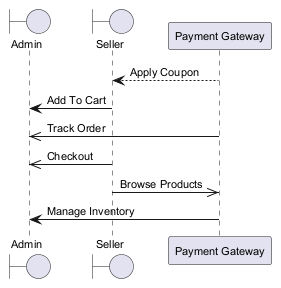

The diagram above was rendered by PlantUML. Its source (embedded in the PNG):
@startuml
skinparam backgroundColor #FFFFFF
skinparam classBackgroundColor #F1F8E9
skinparam classBorderColor #33691E
skinparam defaultFontSize 11
boundary "Admin" as A
boundary "Seller" as S
participant "Payment Gateway" as PG
PG --> S : Apply Coupon
S -> A : Add To Cart
PG ->> A : Track Order
S ->> A : Checkout
S ->> PG : Browse Products
PG -> A : Manage Inventory
@enduml